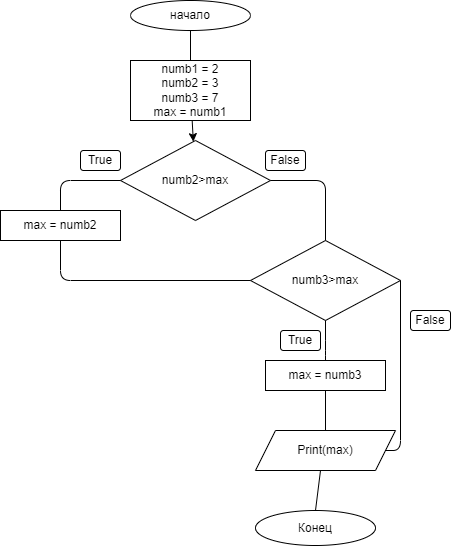

The diagram above was exported from draw.io. Its source (the exported page's mxGraphModel, read from the mxfile embedded in the PNG):
<mxGraphModel dx="464" dy="478" grid="1" gridSize="10" guides="1" tooltips="1" connect="1" arrows="1" fold="1" page="1" pageScale="1" pageWidth="827" pageHeight="1169" math="0" shadow="0">
  <root>
    <mxCell id="0" />
    <mxCell id="1" parent="0" />
    <mxCell id="2" value="начало" style="ellipse;whiteSpace=wrap;html=1;" vertex="1" parent="1">
      <mxGeometry x="160" y="20" width="120" height="30" as="geometry" />
    </mxCell>
    <mxCell id="14" value="" style="edgeStyle=none;html=1;" edge="1" parent="1" source="4" target="5">
      <mxGeometry relative="1" as="geometry" />
    </mxCell>
    <mxCell id="4" value="numb1 = 2&lt;br&gt;numb2 = 3&lt;br&gt;numb3 = 7&lt;br&gt;max = numb1" style="rounded=0;whiteSpace=wrap;html=1;" vertex="1" parent="1">
      <mxGeometry x="160" y="80" width="120" height="60" as="geometry" />
    </mxCell>
    <mxCell id="5" value="numb2&amp;gt;max" style="rhombus;whiteSpace=wrap;html=1;" vertex="1" parent="1">
      <mxGeometry x="150" y="160" width="150" height="80" as="geometry" />
    </mxCell>
    <mxCell id="6" value="max = numb2" style="rounded=0;whiteSpace=wrap;html=1;" vertex="1" parent="1">
      <mxGeometry x="30" y="230" width="120" height="30" as="geometry" />
    </mxCell>
    <mxCell id="7" value="numb3&amp;gt;max" style="rhombus;whiteSpace=wrap;html=1;" vertex="1" parent="1">
      <mxGeometry x="280" y="260" width="150" height="80" as="geometry" />
    </mxCell>
    <mxCell id="8" value="max = numb3" style="rounded=0;whiteSpace=wrap;html=1;" vertex="1" parent="1">
      <mxGeometry x="295" y="380" width="120" height="30" as="geometry" />
    </mxCell>
    <mxCell id="10" value="Print(max)" style="shape=parallelogram;perimeter=parallelogramPerimeter;whiteSpace=wrap;html=1;fixedSize=1;" vertex="1" parent="1">
      <mxGeometry x="285" y="450" width="140" height="40" as="geometry" />
    </mxCell>
    <mxCell id="11" value="Конец" style="ellipse;whiteSpace=wrap;html=1;" vertex="1" parent="1">
      <mxGeometry x="285" y="530" width="120" height="35" as="geometry" />
    </mxCell>
    <mxCell id="12" value="" style="endArrow=none;html=1;entryX=0;entryY=0.5;entryDx=0;entryDy=0;exitX=0.5;exitY=0;exitDx=0;exitDy=0;" edge="1" parent="1" source="6" target="5">
      <mxGeometry width="50" height="50" relative="1" as="geometry">
        <mxPoint x="220" y="350" as="sourcePoint" />
        <mxPoint x="270" y="300" as="targetPoint" />
        <Array as="points">
          <mxPoint x="90" y="200" />
        </Array>
      </mxGeometry>
    </mxCell>
    <mxCell id="15" value="" style="endArrow=none;html=1;entryX=0.5;entryY=1;entryDx=0;entryDy=0;exitX=0.5;exitY=0;exitDx=0;exitDy=0;" edge="1" parent="1" source="4" target="2">
      <mxGeometry width="50" height="50" relative="1" as="geometry">
        <mxPoint x="220" y="70" as="sourcePoint" />
        <mxPoint x="270" y="100" as="targetPoint" />
      </mxGeometry>
    </mxCell>
    <mxCell id="16" value="" style="endArrow=none;html=1;" edge="1" parent="1" source="7">
      <mxGeometry width="50" height="50" relative="1" as="geometry">
        <mxPoint x="250" y="250" as="sourcePoint" />
        <mxPoint x="300" y="200" as="targetPoint" />
        <Array as="points">
          <mxPoint x="355" y="200" />
        </Array>
      </mxGeometry>
    </mxCell>
    <mxCell id="17" value="" style="endArrow=none;html=1;entryX=0.5;entryY=1;entryDx=0;entryDy=0;exitX=0.5;exitY=0;exitDx=0;exitDy=0;" edge="1" parent="1" source="8" target="7">
      <mxGeometry width="50" height="50" relative="1" as="geometry">
        <mxPoint x="220" y="350" as="sourcePoint" />
        <mxPoint x="270" y="300" as="targetPoint" />
        <Array as="points">
          <mxPoint x="355" y="370" />
        </Array>
      </mxGeometry>
    </mxCell>
    <mxCell id="18" value="" style="endArrow=none;html=1;" edge="1" parent="1" source="7" target="6">
      <mxGeometry width="50" height="50" relative="1" as="geometry">
        <mxPoint x="210" y="300" as="sourcePoint" />
        <mxPoint x="270" y="300" as="targetPoint" />
        <Array as="points">
          <mxPoint x="90" y="300" />
        </Array>
      </mxGeometry>
    </mxCell>
    <mxCell id="19" value="" style="endArrow=none;html=1;entryX=0.5;entryY=1;entryDx=0;entryDy=0;exitX=0.5;exitY=0;exitDx=0;exitDy=0;" edge="1" parent="1" source="10" target="8">
      <mxGeometry width="50" height="50" relative="1" as="geometry">
        <mxPoint x="220" y="350" as="sourcePoint" />
        <mxPoint x="270" y="300" as="targetPoint" />
      </mxGeometry>
    </mxCell>
    <mxCell id="20" value="" style="endArrow=none;html=1;entryX=1;entryY=0.5;entryDx=0;entryDy=0;exitX=1;exitY=0.5;exitDx=0;exitDy=0;" edge="1" parent="1" source="10" target="7">
      <mxGeometry width="50" height="50" relative="1" as="geometry">
        <mxPoint x="220" y="350" as="sourcePoint" />
        <mxPoint x="270" y="300" as="targetPoint" />
        <Array as="points">
          <mxPoint x="430" y="470" />
        </Array>
      </mxGeometry>
    </mxCell>
    <mxCell id="21" value="" style="endArrow=none;html=1;exitX=0.5;exitY=0;exitDx=0;exitDy=0;" edge="1" parent="1" source="11">
      <mxGeometry width="50" height="50" relative="1" as="geometry">
        <mxPoint x="300" y="540" as="sourcePoint" />
        <mxPoint x="350" y="490" as="targetPoint" />
      </mxGeometry>
    </mxCell>
    <mxCell id="24" value="True" style="rounded=1;whiteSpace=wrap;html=1;" vertex="1" parent="1">
      <mxGeometry x="110" y="170" width="40" height="20" as="geometry" />
    </mxCell>
    <mxCell id="27" value="True" style="rounded=1;whiteSpace=wrap;html=1;" vertex="1" parent="1">
      <mxGeometry x="310" y="350" width="40" height="20" as="geometry" />
    </mxCell>
    <mxCell id="28" value="False" style="rounded=1;whiteSpace=wrap;html=1;" vertex="1" parent="1">
      <mxGeometry x="295" y="170" width="40" height="20" as="geometry" />
    </mxCell>
    <mxCell id="29" value="False" style="rounded=1;whiteSpace=wrap;html=1;" vertex="1" parent="1">
      <mxGeometry x="440" y="330" width="40" height="20" as="geometry" />
    </mxCell>
  </root>
</mxGraphModel>